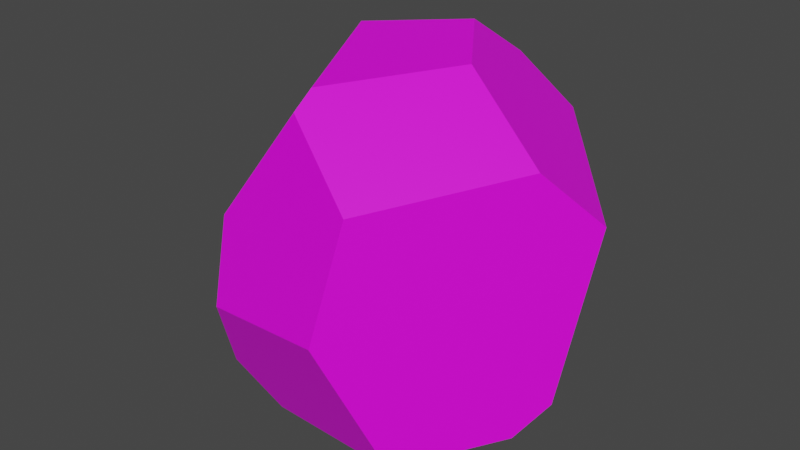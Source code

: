 # Source: CoalAnim.blend  (saved by Blender 3.0.42; exported with 4.5.12 LTS)
import bpy
from mathutils import Matrix  # noqa: F401  (used for matrix-valued properties, if any)

bpy.ops.wm.read_factory_settings(use_empty=True)
scene = bpy.context.scene
scene.name = 'Scene'

# ---- collections
col_collection = bpy.data.collections.new('Collection'); scene.collection.children.link(col_collection)

# ---- images (referenced by path relative to the original .blend; pixels are not part of the script)
import os
ASSET_DIR = os.environ.get("B2B_ASSET_DIR", "")  # directory of the original .blend (textures are referenced by path, not embedded)
HERE = os.path.dirname(os.path.abspath(__file__))  # packed textures are extracted next to this script under _unpacked/

def load_image(name, relpath, width, height, colorspace="sRGB"):
    """Load a texture the original file referenced (path relative to the .blend, or extracted next to this script)."""
    p = next((c for c in (os.path.join(HERE, relpath), os.path.join(ASSET_DIR, relpath)) if relpath and os.path.exists(c)), "")
    if p:
        img = bpy.data.images.load(p, check_existing=True)
        img.name = name
    else:  # same state as the original file: an image datablock whose file is absent (Cycles renders it pink)
        img = bpy.data.images.new(name, width, height)
        img.source = "FILE"
        img.filepath = "//" + (relpath or name)
    img.colorspace_settings.name = colorspace
    return img
img_imphenziapalette01_png = load_image('ImphenziaPalette01.png', 'ImphenziaPalette01.png', 1024, 1024, 'sRGB')

# ---- materials (node trees are filled in below, after node groups)
mat_material_001 = bpy.data.materials.new('Material.001')
mat_material_001.use_transparent_shadow = False

# ---- material node trees
mat_material_001.use_nodes = True; mat_material_001.node_tree.nodes.clear()
_N = mat_material_001.node_tree.nodes; _L = mat_material_001.node_tree.links
n0 = _N.new('ShaderNodeBsdfPrincipled'); n0.name = 'Principled BSDF'; n0.location = (10, 300)
n0.distribution = 'GGX'
n0.subsurface_method = 'RANDOM_WALK_SKIN'
n0.inputs[3].default_value = 1.45
n0.inputs[27].default_value = (0.0, 0.0, 0.0, 1.0)
n0.inputs[28].default_value = 1.0
n1 = _N.new('ShaderNodeOutputMaterial'); n1.name = 'Material Output'; n1.location = (300, 300)
n2 = _N.new('ShaderNodeTexImage'); n2.name = 'Image Texture'; n2.location = (-378, 61)
n2.image = img_imphenziapalette01_png
n2.interpolation = 'Closest'
_L.new(n0.outputs[0], n1.inputs[0])
_L.new(n2.outputs[0], n0.inputs[0])
n1.is_active_output = True

# ---- world
world_world = bpy.data.worlds.new('World'); scene.world = world_world
world_world.use_nodes = True; world_world.node_tree.nodes.clear()
_N = world_world.node_tree.nodes; _L = world_world.node_tree.links
n0 = _N.new('ShaderNodeOutputWorld'); n0.name = 'World Output'; n0.location = (300, 300)
n1 = _N.new('ShaderNodeBackground'); n1.name = 'Background'; n1.location = (10, 300)
n1.inputs[0].default_value = (0.05088, 0.05088, 0.05088, 1.0)
_L.new(n1.outputs[0], n0.inputs[0])
n0.is_active_output = True
world_world.color = (0.05088, 0.05088, 0.05088)
world_world.use_sun_shadow = False
world_world.sun_shadow_jitter_overblur = 0.0

# ---- meshes
me_cube_001 = bpy.data.meshes.new('Cube.001')
me_cube_001.from_pydata([(-1.623, 0.5384, -0.241), (-1.626, 0.5625, -0.09943), (-1.597, 0.6158, -0.2369), (-1.58, 0.6366, -0.2797), (-1.52, 0.4237, 0.6168), (-0.1744, -0.8639, 1.432), (0.5023, -0.04125, 1.523), (1.23, -0.2747, 1.025), (0.5272, 1.264, 0.8418), (1.519, 0.1171, 0.5818), (1.355, -0.1337, -0.7798), (-0.4226, 0.8923, 1.067), (-1.318, 0.4554, 0.8999), (-0.6879, 0.2029, 1.531), (0.02447, 0.6373, 1.584), (0.1463, 1.075, 1.26), (-0.1553, -1.055, 1.32), (-0.785, -1.164, 0.4315), (0.4877, -1.303, 0.8574), (0.347, -1.513, -0.04779), (-0.7368, -1.345, -0.2219), (-1.62, 0.5288, -0.2678), (-1.569, 0.6447, -0.3146), (-0.9131, -1.051, -0.8992), (-0.0328, 1.285, -1.004), (-0.7428, 1.036, -1.071), (0.2844, 0.9283, -1.055), (1.189, -0.3666, -1.018), (0.6566, -1.103, -1.111), (-0.5459, -0.9455, -1.235), (-0.649, 0.9533, -1.156), (0.01435, 1.213, -1.071)], [], [(12, 11, 3, 2, 1, 4), (31, 30, 25, 24), (31, 26, 27, 28, 29, 30), (14, 15, 11, 12, 13), (21, 0, 2, 3, 22), (0, 1, 2), (18, 7, 6, 5, 16), (9, 8, 15, 14, 6, 7), (6, 14, 13, 5), (17, 16, 5, 13, 12, 4), (16, 17, 20, 19, 18), (27, 10, 9, 7, 18, 19, 28), (21, 23, 20, 17, 4, 1, 0), (28, 19, 20, 23, 29), (29, 23, 21, 22, 25, 30), (15, 8, 24, 25, 22, 3, 11), (27, 26, 10), (24, 8, 9, 10, 26, 31)])
_uv = me_cube_001.uv_layers.new(name='UVMap')
_uv.uv.foreach_set('vector', [0.9278, 0.9262, 0.9278, 0.9262, 0.9278, 0.9262, 0.9278, 0.9262, 0.9278, 0.9262, 0.9278, 0.9262, 0.9278, 0.9262, 0.9278, 0.9262, 0.9278, 0.9262, 0.9278, 0.9262, 0.9278, 0.9262, 0.9278, 0.9262, 0.9278, 0.9262, 0.9278, 0.9262, 0.9278, 0.9262, 0.9278, 0.9262, 0.9278, 0.9262, 0.9278, 0.9262, 0.9278, 0.9262, 0.9278, 0.9262, 0.9278, 0.9262, 0.9278, 0.9262, 0.9278, 0.9262, 0.9278, 0.9262, 0.9278, 0.9262, 0.9278, 0.9262, 0.9278, 0.9262, 0.9278, 0.9262, 0.9278, 0.9262, 0.9278, 0.9262, 0.9278, 0.9262, 0.9278, 0.9262, 0.9278, 0.9262, 0.9278, 0.9262, 0.9278, 0.9262, 0.9278, 0.9262, 0.9278, 0.9262, 0.9278, 0.9262, 0.9278, 0.9262, 0.9278, 0.9262, 0.9278, 0.9262, 0.9278, 0.9262, 0.9278, 0.9262, 0.9278, 0.9262, 0.9278, 0.9262, 0.9278, 0.9262, 0.9278, 0.9262, 0.9278, 0.9262, 0.9278, 0.9262, 0.9278, 0.9262, 0.9278, 0.9262, 0.9278, 0.9262, 0.9278, 0.9262, 0.9278, 0.9262, 0.9278, 0.9262, 0.9278, 0.9262, 0.9278, 0.9262, 0.9278, 0.9262, 0.9278, 0.9262, 0.9278, 0.9262, 0.9278, 0.9262, 0.9278, 0.9262, 0.9278, 0.9262, 0.9278, 0.9262, 0.9278, 0.9262, 0.9278, 0.9262, 0.9278, 0.9262, 0.9278, 0.9262, 0.9278, 0.9262, 0.9278, 0.9262, 0.9278, 0.9262, 0.9278, 0.9262, 0.9278, 0.9262, 0.9278, 0.9262, 0.9278, 0.9262, 0.9278, 0.9262, 0.9278, 0.9262, 0.9278, 0.9262, 0.9278, 0.9262, 0.9278, 0.9262, 0.9278, 0.9262, 0.9278, 0.9262, 0.9278, 0.9262, 0.9278, 0.9262, 0.9278, 0.9262, 0.9278, 0.9262, 0.9278, 0.9262, 0.9278, 0.9262, 0.9278, 0.9262, 0.9278, 0.9262, 0.9278, 0.9262, 0.9278, 0.9262, 0.9278, 0.9262, 0.9278, 0.9262, 0.9278, 0.9262, 0.9278, 0.9262])
me_cube_001.materials.append(mat_material_001)
me_cube_001.use_remesh_fix_poles = True
me_cube_001.use_remesh_preserve_attributes = False
me_cube_001.update()

# ---- objects
ob_cube = bpy.data.objects.new('Cube', me_cube_001)

# ---- transforms, parenting, visibility, modifiers, constraints
ob_cube.location = (0.0, 0.0, 0.0)
ob_cube.scale = (0.1061, 0.1061, 0.1061)

# ---- collection membership
col_collection.objects.link(ob_cube)

# ---- scene / render settings (as saved in the file)
scene.frame_start = 1; scene.frame_end = 24; scene.frame_set(49)
scene.render.engine = 'BLENDER_EEVEE_NEXT'
scene.cycles.sampling_pattern = 'TABULATED_SOBOL'
scene.cycles.use_light_tree = False
scene.view_settings.view_transform = 'Filmic'
bpy.context.view_layer.update()

# ---- added for rendering (the .blend has no active camera and no usable light): camera, sun
cam_auto = bpy.data.cameras.new('AutoCamera')
cam_auto.lens = 50.0
cam_auto.sensor_width = 36.0
cam_auto.clip_end = 1000.0
ob_auto_camera = bpy.data.objects.new('AutoCamera', cam_auto)
scene.collection.objects.link(ob_auto_camera)
ob_auto_camera.location = (0.491442, -0.608604, 0.416218)
ob_auto_camera.rotation_euler = (1.09748, -7.21219e-08, 0.694738)
scene.camera = ob_auto_camera
light_auto_sun = bpy.data.lights.new('AutoSun', 'SUN')
light_auto_sun.energy = 3.0
light_auto_sun.angle = 0.0523599
ob_auto_sun = bpy.data.objects.new('AutoSun', light_auto_sun)
scene.collection.objects.link(ob_auto_sun)
ob_auto_sun.rotation_euler = (0.872665, 0.174533, 0.523599)
bpy.context.view_layer.update()

